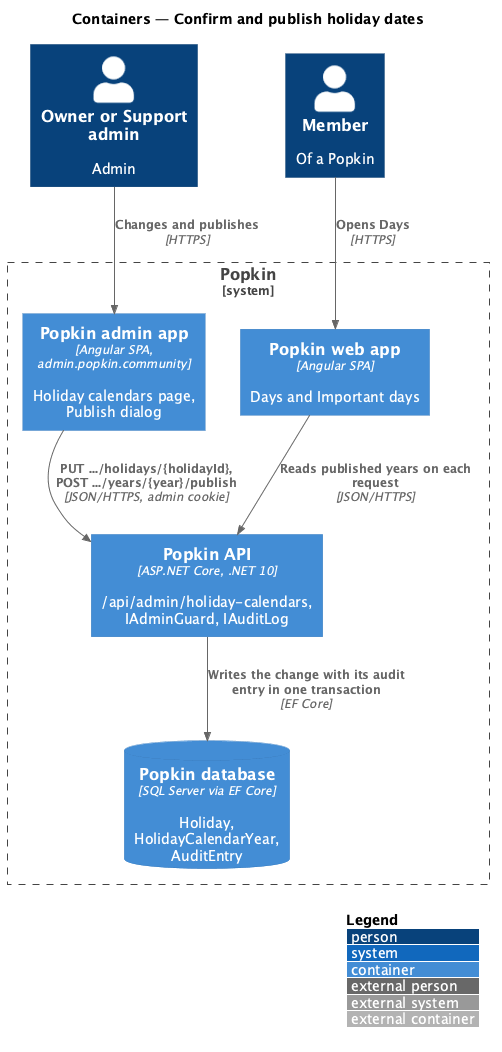

The diagram above was rendered by PlantUML. Its source (embedded in the PNG):
@startuml
!include <C4/C4_Container>
LAYOUT_WITH_LEGEND()
title Containers — Confirm and publish holiday dates

Person(admin, "Owner or Support admin", "Admin")
Person(member, "Member", "Of a Popkin")
System_Boundary(popkin, "Popkin") {
  Container(adminapp, "Popkin admin app", "Angular SPA, admin.popkin.community", "Holiday calendars page, Publish dialog")
  Container(web, "Popkin web app", "Angular SPA", "Days and Important days")
  Container(api, "Popkin API", "ASP.NET Core, .NET 10", "/api/admin/holiday-calendars, IAdminGuard, IAuditLog")
  ContainerDb(db, "Popkin database", "SQL Server via EF Core", "Holiday, HolidayCalendarYear, AuditEntry")
}
Rel(admin, adminapp, "Changes and publishes", "HTTPS")
Rel(adminapp, api, "PUT .../holidays/{holidayId}, POST .../years/{year}/publish", "JSON/HTTPS, admin cookie")
Rel(member, web, "Opens Days", "HTTPS")
Rel(web, api, "Reads published years on each request", "JSON/HTTPS")
Rel(api, db, "Writes the change with its audit entry in one transaction", "EF Core")
@enduml